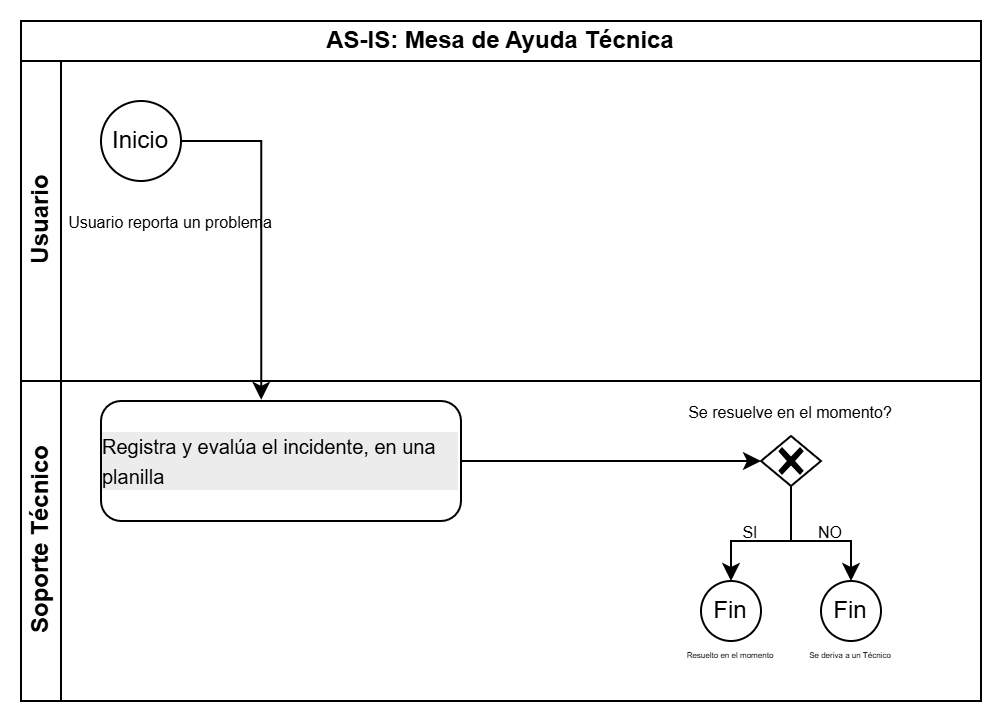

The diagram above was exported from draw.io. Its source (the exported page's mxGraphModel, read from the mxfile embedded in the PNG):
<mxGraphModel dx="1414" dy="743" grid="1" gridSize="10" guides="1" tooltips="1" connect="1" arrows="1" fold="1" page="1" pageScale="1" pageWidth="827" pageHeight="1169" math="0" shadow="0">
  <root>
    <mxCell id="0" />
    <mxCell id="1" parent="0" />
    <mxCell id="Bc54s0V_q0NlnvtoLTVL-1" parent="1" style="swimlane;html=1;childLayout=stackLayout;resizeParent=1;resizeParentMax=0;horizontal=1;startSize=20;horizontalStack=0;whiteSpace=wrap;" value="AS-IS: Mesa de Ayuda Técnica" vertex="1">
      <mxGeometry height="340" width="480" x="180" y="230" as="geometry" />
    </mxCell>
    <mxCell id="Bc54s0V_q0NlnvtoLTVL-2" parent="Bc54s0V_q0NlnvtoLTVL-1" style="swimlane;html=1;startSize=20;horizontal=0;" value="Usuario" vertex="1">
      <mxGeometry height="160" width="480" y="20" as="geometry" />
    </mxCell>
    <mxCell id="Bc54s0V_q0NlnvtoLTVL-6" parent="Bc54s0V_q0NlnvtoLTVL-2" style="ellipse;whiteSpace=wrap;html=1;aspect=fixed;" value="Inicio" vertex="1">
      <mxGeometry height="40" width="40" x="40" y="20" as="geometry" />
    </mxCell>
    <mxCell id="Bc54s0V_q0NlnvtoLTVL-31" parent="Bc54s0V_q0NlnvtoLTVL-2" style="text;html=1;whiteSpace=wrap;strokeColor=none;fillColor=none;align=center;verticalAlign=middle;rounded=0;" value="&lt;font style=&quot;font-size: 8px;&quot;&gt;Usuario reporta un problema&lt;/font&gt;" vertex="1">
      <mxGeometry height="30" width="110" x="20" y="65" as="geometry" />
    </mxCell>
    <mxCell id="Bc54s0V_q0NlnvtoLTVL-13" edge="1" parent="Bc54s0V_q0NlnvtoLTVL-1" source="Bc54s0V_q0NlnvtoLTVL-6" style="edgeStyle=orthogonalEdgeStyle;rounded=0;orthogonalLoop=1;jettySize=auto;html=1;exitX=1;exitY=0.5;exitDx=0;exitDy=0;entryX=0.445;entryY=-0.01;entryDx=0;entryDy=0;entryPerimeter=0;" target="Bc54s0V_q0NlnvtoLTVL-8">
      <mxGeometry relative="1" as="geometry" />
    </mxCell>
    <mxCell id="Bc54s0V_q0NlnvtoLTVL-3" parent="Bc54s0V_q0NlnvtoLTVL-1" style="swimlane;html=1;startSize=20;horizontal=0;" value="Soporte Técnico" vertex="1">
      <mxGeometry height="160" width="480" y="180" as="geometry" />
    </mxCell>
    <mxCell id="Bc54s0V_q0NlnvtoLTVL-8" parent="Bc54s0V_q0NlnvtoLTVL-3" style="points=[[0.25,0,0],[0.5,0,0],[0.75,0,0],[1,0.25,0],[1,0.5,0],[1,0.75,0],[0.75,1,0],[0.5,1,0],[0.25,1,0],[0,0.75,0],[0,0.5,0],[0,0.25,0]];shape=mxgraph.bpmn.task2;whiteSpace=wrap;rectStyle=rounded;size=10;html=1;container=1;expand=0;collapsible=0;taskMarker=abstract;" value="&lt;div&gt;&lt;font style=&quot;font-size: 10px;&quot;&gt;&lt;br&gt;&lt;/font&gt;&lt;/div&gt;&lt;div style=&quot;text-align: left; forced-color-adjust: none; color: rgb(0, 0, 0); font-family: Helvetica; font-style: normal; font-variant-ligatures: normal; font-variant-caps: normal; font-weight: 400; letter-spacing: normal; orphans: 2; text-indent: 0px; text-transform: none; widows: 2; word-spacing: 0px; -webkit-text-stroke-width: 0px; white-space: normal; background-color: rgb(236, 236, 236); text-decoration-thickness: initial; text-decoration-style: initial; text-decoration-color: initial;&quot;&gt;&lt;font style=&quot;font-size: 10px;&quot;&gt;Registra y evalúa&amp;nbsp;&lt;/font&gt;&lt;span style=&quot;font-size: 10px; background-color: light-dark(rgb(236, 236, 236), rgb(34, 34, 34)); color: light-dark(rgb(0, 0, 0), rgb(237, 237, 237)); text-align: center;&quot;&gt;el incidente, en una planilla&lt;/span&gt;&lt;/div&gt;&lt;div&gt;&lt;br&gt;&lt;/div&gt;" vertex="1">
      <mxGeometry height="60" width="180" x="40" y="10" as="geometry" />
    </mxCell>
    <mxCell id="Bc54s0V_q0NlnvtoLTVL-38" edge="1" parent="Bc54s0V_q0NlnvtoLTVL-3" source="Bc54s0V_q0NlnvtoLTVL-9" style="edgeStyle=orthogonalEdgeStyle;rounded=0;orthogonalLoop=1;jettySize=auto;html=1;" target="Bc54s0V_q0NlnvtoLTVL-30" value="">
      <mxGeometry relative="1" as="geometry">
        <Array as="points">
          <mxPoint x="385" y="80" />
          <mxPoint x="415" y="80" />
        </Array>
      </mxGeometry>
    </mxCell>
    <mxCell id="Bc54s0V_q0NlnvtoLTVL-40" edge="1" parent="Bc54s0V_q0NlnvtoLTVL-3" source="Bc54s0V_q0NlnvtoLTVL-9" style="edgeStyle=orthogonalEdgeStyle;rounded=0;orthogonalLoop=1;jettySize=auto;html=1;entryX=0.5;entryY=0;entryDx=0;entryDy=0;" target="Bc54s0V_q0NlnvtoLTVL-16">
      <mxGeometry relative="1" as="geometry">
        <Array as="points">
          <mxPoint x="385" y="80" />
          <mxPoint x="355" y="80" />
        </Array>
      </mxGeometry>
    </mxCell>
    <mxCell id="Bc54s0V_q0NlnvtoLTVL-9" parent="Bc54s0V_q0NlnvtoLTVL-3" style="points=[[0.25,0.25,0],[0.5,0,0],[0.75,0.25,0],[1,0.5,0],[0.75,0.75,0],[0.5,1,0],[0.25,0.75,0],[0,0.5,0]];shape=mxgraph.bpmn.gateway2;html=1;verticalLabelPosition=bottom;labelBackgroundColor=#ffffff;verticalAlign=top;align=center;perimeter=rhombusPerimeter;outlineConnect=0;outline=none;symbol=none;gwType=exclusive;" value="" vertex="1">
      <mxGeometry height="25" width="30" x="370" y="27.5" as="geometry" />
    </mxCell>
    <mxCell id="Bc54s0V_q0NlnvtoLTVL-16" parent="Bc54s0V_q0NlnvtoLTVL-3" style="ellipse;whiteSpace=wrap;html=1;aspect=fixed;" value="Fin" vertex="1">
      <mxGeometry height="30" width="30" x="340" y="100" as="geometry" />
    </mxCell>
    <mxCell id="Bc54s0V_q0NlnvtoLTVL-30" parent="Bc54s0V_q0NlnvtoLTVL-3" style="ellipse;whiteSpace=wrap;html=1;aspect=fixed;" value="Fin" vertex="1">
      <mxGeometry height="30" width="30" x="400" y="100" as="geometry" />
    </mxCell>
    <mxCell id="Bc54s0V_q0NlnvtoLTVL-41" parent="Bc54s0V_q0NlnvtoLTVL-3" style="text;html=1;whiteSpace=wrap;strokeColor=none;fillColor=none;align=center;verticalAlign=middle;rounded=0;" value="&lt;span style=&quot;font-size: 8px;&quot;&gt;Se resuelve en el momento?&lt;/span&gt;" vertex="1">
      <mxGeometry height="30" width="110" x="330" as="geometry" />
    </mxCell>
    <mxCell id="Bc54s0V_q0NlnvtoLTVL-47" parent="Bc54s0V_q0NlnvtoLTVL-3" style="text;html=1;whiteSpace=wrap;strokeColor=none;fillColor=none;align=center;verticalAlign=middle;rounded=0;" value="&lt;span style=&quot;font-size: 8px;&quot;&gt;SI&lt;/span&gt;" vertex="1">
      <mxGeometry height="10" width="10" x="360" y="70" as="geometry" />
    </mxCell>
    <mxCell id="Bc54s0V_q0NlnvtoLTVL-49" parent="Bc54s0V_q0NlnvtoLTVL-3" style="text;html=1;whiteSpace=wrap;strokeColor=none;fillColor=none;align=center;verticalAlign=middle;rounded=0;" value="&lt;font style=&quot;font-size: 8px;&quot;&gt;NO&lt;/font&gt;" vertex="1">
      <mxGeometry height="10" width="10" x="400" y="70" as="geometry" />
    </mxCell>
    <mxCell id="Bc54s0V_q0NlnvtoLTVL-50" parent="Bc54s0V_q0NlnvtoLTVL-3" style="text;html=1;whiteSpace=wrap;strokeColor=none;fillColor=none;align=center;verticalAlign=middle;rounded=0;" value="&lt;font style=&quot;font-size: 4px;&quot;&gt;Resuelto en el momento&lt;/font&gt;" vertex="1">
      <mxGeometry height="20" width="80" x="315" y="125" as="geometry" />
    </mxCell>
    <mxCell id="Bc54s0V_q0NlnvtoLTVL-51" parent="Bc54s0V_q0NlnvtoLTVL-3" style="text;html=1;whiteSpace=wrap;strokeColor=none;fillColor=none;align=center;verticalAlign=middle;rounded=0;" value="&lt;div&gt;&lt;font style=&quot;font-size: 4px;&quot;&gt;&lt;br&gt;&lt;/font&gt;&lt;/div&gt;&lt;font style=&quot;font-size: 4px;&quot;&gt;Se deriva a un Técnico&lt;/font&gt;&lt;div&gt;&lt;font style=&quot;font-size: 6px;&quot;&gt;&lt;br&gt;&lt;/font&gt;&lt;/div&gt;" vertex="1">
      <mxGeometry height="30" width="70" x="380" y="120" as="geometry" />
    </mxCell>
    <mxCell id="CHChB1az8JfIDLxOuDPY-1" edge="1" parent="Bc54s0V_q0NlnvtoLTVL-3" source="Bc54s0V_q0NlnvtoLTVL-8" style="edgeStyle=orthogonalEdgeStyle;rounded=0;orthogonalLoop=1;jettySize=auto;html=1;exitX=1;exitY=0.5;exitDx=0;exitDy=0;exitPerimeter=0;entryX=0;entryY=0.5;entryDx=0;entryDy=0;entryPerimeter=0;" target="Bc54s0V_q0NlnvtoLTVL-9">
      <mxGeometry relative="1" as="geometry" />
    </mxCell>
  </root>
</mxGraphModel>